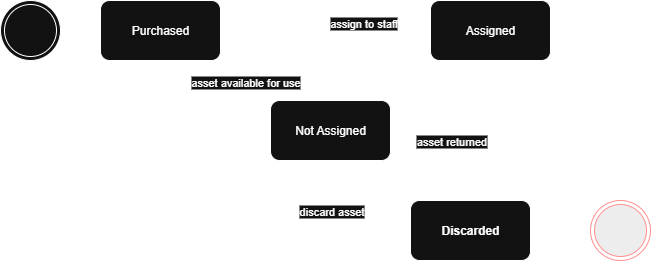

The diagram above was exported from draw.io. Its source (the exported page's mxGraphModel, read from the mxfile embedded in the PNG):
<mxGraphModel dx="1042" dy="562" grid="1" gridSize="10" guides="1" tooltips="1" connect="1" arrows="1" fold="1" page="1" pageScale="1" pageWidth="850" pageHeight="1100" math="0" shadow="0">
  <root>
    <mxCell id="0" />
    <mxCell id="1" parent="0" />
    <mxCell id="OvqDatXI5cYNwofpbZ8t-8" style="edgeStyle=orthogonalEdgeStyle;rounded=0;orthogonalLoop=1;jettySize=auto;html=1;exitX=1;exitY=0.5;exitDx=0;exitDy=0;entryX=0;entryY=0.5;entryDx=0;entryDy=0;" parent="1" source="OvqDatXI5cYNwofpbZ8t-1" target="OvqDatXI5cYNwofpbZ8t-4" edge="1">
      <mxGeometry relative="1" as="geometry" />
    </mxCell>
    <mxCell id="OvqDatXI5cYNwofpbZ8t-1" value="" style="ellipse;shape=doubleEllipse;html=1;dashed=0;whiteSpace=wrap;aspect=fixed;" parent="1" vertex="1">
      <mxGeometry x="340" y="400" width="60" height="60" as="geometry" />
    </mxCell>
    <mxCell id="OvqDatXI5cYNwofpbZ8t-2" value="" style="ellipse;html=1;shape=endState;fillColor=#000000;strokeColor=#ff0000;" parent="1" vertex="1">
      <mxGeometry x="930" y="600" width="60" height="60" as="geometry" />
    </mxCell>
    <mxCell id="OvqDatXI5cYNwofpbZ8t-9" style="edgeStyle=orthogonalEdgeStyle;rounded=0;orthogonalLoop=1;jettySize=auto;html=1;exitX=1;exitY=0.5;exitDx=0;exitDy=0;entryX=0;entryY=0.5;entryDx=0;entryDy=0;" parent="1" source="OvqDatXI5cYNwofpbZ8t-4" target="OvqDatXI5cYNwofpbZ8t-5" edge="1">
      <mxGeometry relative="1" as="geometry" />
    </mxCell>
    <mxCell id="OvqDatXI5cYNwofpbZ8t-16" value="asset available for use" style="edgeLabel;html=1;align=center;verticalAlign=middle;resizable=0;points=[];" parent="OvqDatXI5cYNwofpbZ8t-9" vertex="1" connectable="0">
      <mxGeometry x="-0.1007" y="-1" relative="1" as="geometry">
        <mxPoint y="9" as="offset" />
      </mxGeometry>
    </mxCell>
    <mxCell id="OvqDatXI5cYNwofpbZ8t-4" value="Purchased" style="rounded=1;whiteSpace=wrap;html=1;" parent="1" vertex="1">
      <mxGeometry x="440" y="400" width="120" height="60" as="geometry" />
    </mxCell>
    <mxCell id="OvqDatXI5cYNwofpbZ8t-10" style="edgeStyle=orthogonalEdgeStyle;rounded=0;orthogonalLoop=1;jettySize=auto;html=1;exitX=0.5;exitY=0;exitDx=0;exitDy=0;entryX=0;entryY=0.5;entryDx=0;entryDy=0;" parent="1" source="OvqDatXI5cYNwofpbZ8t-5" target="OvqDatXI5cYNwofpbZ8t-6" edge="1">
      <mxGeometry relative="1" as="geometry" />
    </mxCell>
    <mxCell id="OvqDatXI5cYNwofpbZ8t-17" value="assign to staff" style="edgeLabel;html=1;align=center;verticalAlign=middle;resizable=0;points=[];" parent="OvqDatXI5cYNwofpbZ8t-10" vertex="1" connectable="0">
      <mxGeometry x="-0.1064" y="-1" relative="1" as="geometry">
        <mxPoint x="26" y="-9" as="offset" />
      </mxGeometry>
    </mxCell>
    <mxCell id="OvqDatXI5cYNwofpbZ8t-22" style="edgeStyle=orthogonalEdgeStyle;rounded=0;orthogonalLoop=1;jettySize=auto;html=1;exitX=0.5;exitY=1;exitDx=0;exitDy=0;entryX=0;entryY=0.5;entryDx=0;entryDy=0;" parent="1" source="OvqDatXI5cYNwofpbZ8t-5" target="OvqDatXI5cYNwofpbZ8t-13" edge="1">
      <mxGeometry relative="1" as="geometry" />
    </mxCell>
    <mxCell id="OvqDatXI5cYNwofpbZ8t-23" value="discard asset" style="edgeLabel;html=1;align=center;verticalAlign=middle;resizable=0;points=[];" parent="OvqDatXI5cYNwofpbZ8t-22" vertex="1" connectable="0">
      <mxGeometry x="-0.1733" y="-1" relative="1" as="geometry">
        <mxPoint x="1" y="-12" as="offset" />
      </mxGeometry>
    </mxCell>
    <mxCell id="OvqDatXI5cYNwofpbZ8t-5" value="Not Assigned" style="rounded=1;whiteSpace=wrap;html=1;" parent="1" vertex="1">
      <mxGeometry x="610" y="500" width="120" height="60" as="geometry" />
    </mxCell>
    <mxCell id="OvqDatXI5cYNwofpbZ8t-19" style="edgeStyle=orthogonalEdgeStyle;rounded=0;orthogonalLoop=1;jettySize=auto;html=1;exitX=0.5;exitY=1;exitDx=0;exitDy=0;entryX=1;entryY=0.5;entryDx=0;entryDy=0;" parent="1" source="OvqDatXI5cYNwofpbZ8t-6" target="OvqDatXI5cYNwofpbZ8t-5" edge="1">
      <mxGeometry relative="1" as="geometry" />
    </mxCell>
    <mxCell id="OvqDatXI5cYNwofpbZ8t-20" value="asset returned" style="edgeLabel;html=1;align=center;verticalAlign=middle;resizable=0;points=[];" parent="OvqDatXI5cYNwofpbZ8t-19" vertex="1" connectable="0">
      <mxGeometry x="0.0032" y="-2" relative="1" as="geometry">
        <mxPoint x="-25" y="12" as="offset" />
      </mxGeometry>
    </mxCell>
    <mxCell id="OvqDatXI5cYNwofpbZ8t-6" value="Assigned" style="rounded=1;whiteSpace=wrap;html=1;" parent="1" vertex="1">
      <mxGeometry x="770" y="400" width="120" height="60" as="geometry" />
    </mxCell>
    <mxCell id="OvqDatXI5cYNwofpbZ8t-15" style="edgeStyle=orthogonalEdgeStyle;rounded=0;orthogonalLoop=1;jettySize=auto;html=1;exitX=1;exitY=0.5;exitDx=0;exitDy=0;entryX=0;entryY=0.5;entryDx=0;entryDy=0;" parent="1" source="OvqDatXI5cYNwofpbZ8t-13" target="OvqDatXI5cYNwofpbZ8t-2" edge="1">
      <mxGeometry relative="1" as="geometry" />
    </mxCell>
    <mxCell id="OvqDatXI5cYNwofpbZ8t-13" value="&lt;strong data-end=&quot;1070&quot; data-start=&quot;1058&quot;&gt;Discarded&lt;/strong&gt;" style="rounded=1;whiteSpace=wrap;html=1;" parent="1" vertex="1">
      <mxGeometry x="750" y="600" width="120" height="60" as="geometry" />
    </mxCell>
  </root>
</mxGraphModel>